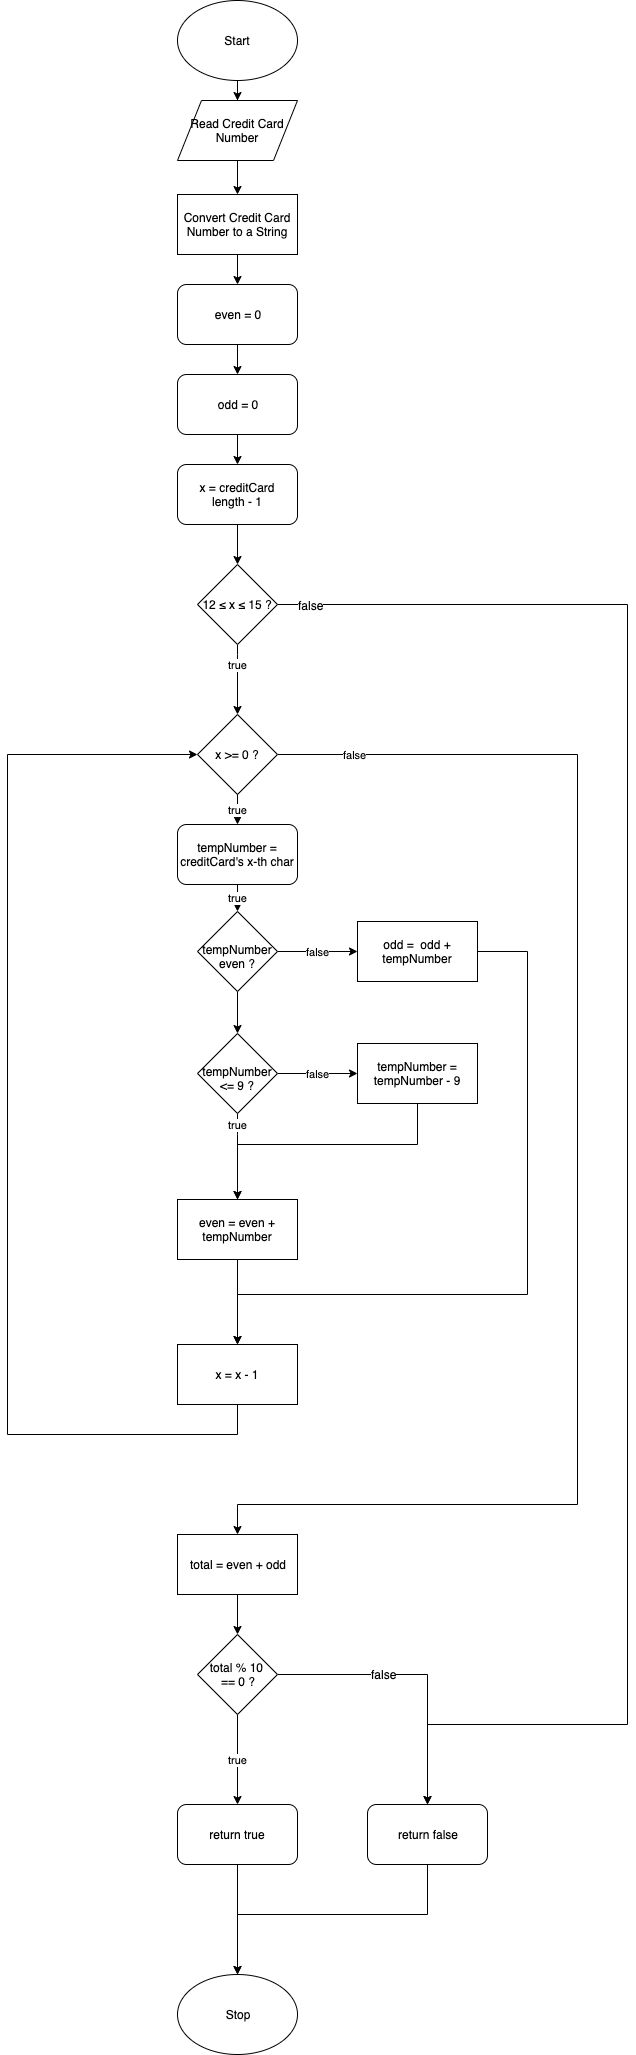

The diagram above was exported from draw.io. Its source (the exported page's mxGraphModel, read from the mxfile embedded in the PNG):
<mxGraphModel dx="932" dy="508" grid="1" gridSize="10" guides="1" tooltips="1" connect="1" arrows="1" fold="1" page="1" pageScale="1" pageWidth="827" pageHeight="1169" math="0" shadow="0">
  <root>
    <mxCell id="0" />
    <mxCell id="1" parent="0" />
    <mxCell id="ObvXsYs3PPBPb3gt8_P5-1" value="Start" style="ellipse;whiteSpace=wrap;html=1;" parent="1" vertex="1">
      <mxGeometry x="330" y="6" width="120" height="80" as="geometry" />
    </mxCell>
    <mxCell id="ObvXsYs3PPBPb3gt8_P5-7" value="true" style="edgeStyle=orthogonalEdgeStyle;rounded=0;orthogonalLoop=1;jettySize=auto;html=1;" parent="1" source="dBxwpeOzgeQwMa0NOPc0-35" target="ObvXsYs3PPBPb3gt8_P5-5" edge="1">
      <mxGeometry x="-0.4268" relative="1" as="geometry">
        <mxPoint x="390" y="610" as="sourcePoint" />
        <Array as="points">
          <mxPoint x="390" y="660" />
          <mxPoint x="390" y="660" />
        </Array>
        <mxPoint as="offset" />
      </mxGeometry>
    </mxCell>
    <mxCell id="dBxwpeOzgeQwMa0NOPc0-38" value="" style="edgeStyle=orthogonalEdgeStyle;rounded=0;orthogonalLoop=1;jettySize=auto;html=1;" parent="1" source="ObvXsYs3PPBPb3gt8_P5-2" target="dBxwpeOzgeQwMa0NOPc0-35" edge="1">
      <mxGeometry relative="1" as="geometry" />
    </mxCell>
    <mxCell id="ObvXsYs3PPBPb3gt8_P5-2" value="x = creditCard &lt;br&gt;length - 1" style="rounded=1;whiteSpace=wrap;html=1;" parent="1" vertex="1">
      <mxGeometry x="330" y="470" width="120" height="60" as="geometry" />
    </mxCell>
    <mxCell id="ObvXsYs3PPBPb3gt8_P5-12" value="true" style="edgeStyle=orthogonalEdgeStyle;rounded=0;orthogonalLoop=1;jettySize=auto;html=1;" parent="1" source="ObvXsYs3PPBPb3gt8_P5-17" target="ObvXsYs3PPBPb3gt8_P5-11" edge="1">
      <mxGeometry relative="1" as="geometry" />
    </mxCell>
    <mxCell id="dBxwpeOzgeQwMa0NOPc0-5" value="false" style="edgeStyle=orthogonalEdgeStyle;rounded=0;orthogonalLoop=1;jettySize=auto;html=1;entryX=0.5;entryY=0;entryDx=0;entryDy=0;" parent="1" source="ObvXsYs3PPBPb3gt8_P5-5" target="dBxwpeOzgeQwMa0NOPc0-3" edge="1">
      <mxGeometry x="-0.8912" relative="1" as="geometry">
        <mxPoint x="390" y="1410" as="targetPoint" />
        <Array as="points">
          <mxPoint x="730" y="760" />
          <mxPoint x="730" y="1510" />
          <mxPoint x="390" y="1510" />
        </Array>
        <mxPoint as="offset" />
      </mxGeometry>
    </mxCell>
    <mxCell id="ObvXsYs3PPBPb3gt8_P5-5" value="x &amp;gt;= 0 ?" style="rhombus;whiteSpace=wrap;html=1;" parent="1" vertex="1">
      <mxGeometry x="350" y="720" width="80" height="80" as="geometry" />
    </mxCell>
    <mxCell id="dBxwpeOzgeQwMa0NOPc0-40" value="" style="edgeStyle=orthogonalEdgeStyle;rounded=0;orthogonalLoop=1;jettySize=auto;html=1;" parent="1" source="ObvXsYs3PPBPb3gt8_P5-9" target="ObvXsYs3PPBPb3gt8_P5-14" edge="1">
      <mxGeometry relative="1" as="geometry" />
    </mxCell>
    <mxCell id="ObvXsYs3PPBPb3gt8_P5-9" value="Convert Credit Card Number to a String" style="rounded=0;whiteSpace=wrap;html=1;" parent="1" vertex="1">
      <mxGeometry x="330" y="200" width="120" height="60" as="geometry" />
    </mxCell>
    <mxCell id="dBxwpeOzgeQwMa0NOPc0-39" value="" style="edgeStyle=orthogonalEdgeStyle;rounded=0;orthogonalLoop=1;jettySize=auto;html=1;" parent="1" source="ObvXsYs3PPBPb3gt8_P5-6" target="ObvXsYs3PPBPb3gt8_P5-9" edge="1">
      <mxGeometry relative="1" as="geometry" />
    </mxCell>
    <mxCell id="ObvXsYs3PPBPb3gt8_P5-6" value="Read Credit Card&lt;br&gt;Number" style="shape=parallelogram;perimeter=parallelogramPerimeter;whiteSpace=wrap;html=1;" parent="1" vertex="1">
      <mxGeometry x="330" y="106" width="120" height="60" as="geometry" />
    </mxCell>
    <mxCell id="ObvXsYs3PPBPb3gt8_P5-10" value="" style="edgeStyle=orthogonalEdgeStyle;rounded=0;orthogonalLoop=1;jettySize=auto;html=1;" parent="1" source="ObvXsYs3PPBPb3gt8_P5-1" target="ObvXsYs3PPBPb3gt8_P5-6" edge="1">
      <mxGeometry relative="1" as="geometry">
        <mxPoint x="390" y="86" as="sourcePoint" />
        <mxPoint x="390" y="326" as="targetPoint" />
      </mxGeometry>
    </mxCell>
    <mxCell id="ObvXsYs3PPBPb3gt8_P5-20" value="false" style="edgeStyle=orthogonalEdgeStyle;rounded=0;orthogonalLoop=1;jettySize=auto;html=1;" parent="1" source="ObvXsYs3PPBPb3gt8_P5-11" target="ObvXsYs3PPBPb3gt8_P5-16" edge="1">
      <mxGeometry relative="1" as="geometry" />
    </mxCell>
    <mxCell id="ObvXsYs3PPBPb3gt8_P5-22" value="" style="edgeStyle=orthogonalEdgeStyle;rounded=0;orthogonalLoop=1;jettySize=auto;html=1;" parent="1" source="ObvXsYs3PPBPb3gt8_P5-11" target="ObvXsYs3PPBPb3gt8_P5-21" edge="1">
      <mxGeometry relative="1" as="geometry" />
    </mxCell>
    <mxCell id="ObvXsYs3PPBPb3gt8_P5-11" value="tempNumber even ?" style="rhombus;whiteSpace=wrap;html=1;spacingTop=9;" parent="1" vertex="1">
      <mxGeometry x="350" y="917" width="80" height="80" as="geometry" />
    </mxCell>
    <mxCell id="dBxwpeOzgeQwMa0NOPc0-41" value="" style="edgeStyle=orthogonalEdgeStyle;rounded=0;orthogonalLoop=1;jettySize=auto;html=1;" parent="1" source="ObvXsYs3PPBPb3gt8_P5-14" target="ObvXsYs3PPBPb3gt8_P5-15" edge="1">
      <mxGeometry relative="1" as="geometry" />
    </mxCell>
    <mxCell id="ObvXsYs3PPBPb3gt8_P5-14" value="even = 0" style="rounded=1;whiteSpace=wrap;html=1;" parent="1" vertex="1">
      <mxGeometry x="330" y="290" width="120" height="60" as="geometry" />
    </mxCell>
    <mxCell id="dBxwpeOzgeQwMa0NOPc0-42" value="" style="edgeStyle=orthogonalEdgeStyle;rounded=0;orthogonalLoop=1;jettySize=auto;html=1;" parent="1" source="ObvXsYs3PPBPb3gt8_P5-15" target="ObvXsYs3PPBPb3gt8_P5-2" edge="1">
      <mxGeometry relative="1" as="geometry" />
    </mxCell>
    <mxCell id="ObvXsYs3PPBPb3gt8_P5-15" value="odd = 0" style="rounded=1;whiteSpace=wrap;html=1;" parent="1" vertex="1">
      <mxGeometry x="330" y="380" width="120" height="60" as="geometry" />
    </mxCell>
    <mxCell id="dBxwpeOzgeQwMa0NOPc0-9" value="" style="edgeStyle=orthogonalEdgeStyle;rounded=0;orthogonalLoop=1;jettySize=auto;html=1;entryX=0.5;entryY=0;entryDx=0;entryDy=0;" parent="1" source="ObvXsYs3PPBPb3gt8_P5-16" edge="1">
      <mxGeometry relative="1" as="geometry">
        <mxPoint x="390" y="1350" as="targetPoint" />
        <Array as="points">
          <mxPoint x="680" y="957" />
          <mxPoint x="680" y="1300" />
          <mxPoint x="390" y="1300" />
        </Array>
      </mxGeometry>
    </mxCell>
    <mxCell id="ObvXsYs3PPBPb3gt8_P5-16" value="odd =&amp;nbsp; odd + tempNumber" style="rounded=0;whiteSpace=wrap;html=1;" parent="1" vertex="1">
      <mxGeometry x="510" y="927" width="120" height="60" as="geometry" />
    </mxCell>
    <mxCell id="ObvXsYs3PPBPb3gt8_P5-26" value="false" style="edgeStyle=orthogonalEdgeStyle;rounded=0;orthogonalLoop=1;jettySize=auto;html=1;" parent="1" source="ObvXsYs3PPBPb3gt8_P5-21" edge="1">
      <mxGeometry relative="1" as="geometry">
        <mxPoint x="510" y="1079" as="targetPoint" />
      </mxGeometry>
    </mxCell>
    <mxCell id="ObvXsYs3PPBPb3gt8_P5-29" value="true" style="edgeStyle=orthogonalEdgeStyle;rounded=0;orthogonalLoop=1;jettySize=auto;html=1;" parent="1" source="ObvXsYs3PPBPb3gt8_P5-21" target="ObvXsYs3PPBPb3gt8_P5-28" edge="1">
      <mxGeometry x="-0.5058" y="-10" relative="1" as="geometry">
        <Array as="points">
          <mxPoint x="390" y="1140" />
          <mxPoint x="390" y="1140" />
        </Array>
        <mxPoint x="10" y="-10" as="offset" />
      </mxGeometry>
    </mxCell>
    <mxCell id="ObvXsYs3PPBPb3gt8_P5-21" value="tempNumber &amp;lt;= 9 ?" style="rhombus;whiteSpace=wrap;html=1;spacingLeft=0;spacingTop=10;" parent="1" vertex="1">
      <mxGeometry x="350" y="1039" width="80" height="80" as="geometry" />
    </mxCell>
    <mxCell id="ObvXsYs3PPBPb3gt8_P5-31" value="" style="edgeStyle=orthogonalEdgeStyle;rounded=0;orthogonalLoop=1;jettySize=auto;html=1;entryX=0.5;entryY=0;entryDx=0;entryDy=0;" parent="1" source="ObvXsYs3PPBPb3gt8_P5-24" target="ObvXsYs3PPBPb3gt8_P5-28" edge="1">
      <mxGeometry relative="1" as="geometry">
        <mxPoint x="390" y="1200" as="targetPoint" />
        <Array as="points">
          <mxPoint x="570" y="1150" />
          <mxPoint x="390" y="1150" />
        </Array>
      </mxGeometry>
    </mxCell>
    <mxCell id="ObvXsYs3PPBPb3gt8_P5-24" value="tempNumber = tempNumber - 9" style="rounded=0;whiteSpace=wrap;html=1;" parent="1" vertex="1">
      <mxGeometry x="510" y="1049" width="120" height="60" as="geometry" />
    </mxCell>
    <mxCell id="dBxwpeOzgeQwMa0NOPc0-11" value="" style="edgeStyle=orthogonalEdgeStyle;rounded=0;orthogonalLoop=1;jettySize=auto;html=1;" parent="1" source="ObvXsYs3PPBPb3gt8_P5-28" edge="1">
      <mxGeometry relative="1" as="geometry">
        <mxPoint x="390" y="1350" as="targetPoint" />
      </mxGeometry>
    </mxCell>
    <mxCell id="ObvXsYs3PPBPb3gt8_P5-28" value="even = even + tempNumber" style="rounded=0;whiteSpace=wrap;html=1;" parent="1" vertex="1">
      <mxGeometry x="330" y="1205" width="120" height="60" as="geometry" />
    </mxCell>
    <mxCell id="ObvXsYs3PPBPb3gt8_P5-17" value="tempNumber = creditCard's x-th char" style="rounded=1;whiteSpace=wrap;html=1;" parent="1" vertex="1">
      <mxGeometry x="330" y="830" width="120" height="60" as="geometry" />
    </mxCell>
    <mxCell id="dBxwpeOzgeQwMa0NOPc0-2" value="true" style="edgeStyle=orthogonalEdgeStyle;rounded=0;orthogonalLoop=1;jettySize=auto;html=1;" parent="1" source="ObvXsYs3PPBPb3gt8_P5-5" target="ObvXsYs3PPBPb3gt8_P5-17" edge="1">
      <mxGeometry relative="1" as="geometry">
        <mxPoint x="390" y="800" as="sourcePoint" />
        <mxPoint x="390" y="917" as="targetPoint" />
      </mxGeometry>
    </mxCell>
    <mxCell id="dBxwpeOzgeQwMa0NOPc0-20" value="" style="edgeStyle=orthogonalEdgeStyle;rounded=0;orthogonalLoop=1;jettySize=auto;html=1;" parent="1" source="dBxwpeOzgeQwMa0NOPc0-3" target="dBxwpeOzgeQwMa0NOPc0-19" edge="1">
      <mxGeometry relative="1" as="geometry" />
    </mxCell>
    <mxCell id="dBxwpeOzgeQwMa0NOPc0-3" value="total = even + odd" style="rounded=0;whiteSpace=wrap;html=1;" parent="1" vertex="1">
      <mxGeometry x="330" y="1540" width="120" height="60" as="geometry" />
    </mxCell>
    <mxCell id="dBxwpeOzgeQwMa0NOPc0-15" value="x = x - 1" style="rounded=0;whiteSpace=wrap;html=1;" parent="1" vertex="1">
      <mxGeometry x="330" y="1350" width="120" height="60" as="geometry" />
    </mxCell>
    <mxCell id="dBxwpeOzgeQwMa0NOPc0-14" value="" style="edgeStyle=orthogonalEdgeStyle;rounded=0;orthogonalLoop=1;jettySize=auto;html=1;entryX=0;entryY=0.5;entryDx=0;entryDy=0;" parent="1" source="dBxwpeOzgeQwMa0NOPc0-15" target="ObvXsYs3PPBPb3gt8_P5-5" edge="1">
      <mxGeometry relative="1" as="geometry">
        <mxPoint x="390" y="1430" as="sourcePoint" />
        <mxPoint x="180" y="750" as="targetPoint" />
        <Array as="points">
          <mxPoint x="390" y="1440" />
          <mxPoint x="160" y="1440" />
          <mxPoint x="160" y="760" />
        </Array>
      </mxGeometry>
    </mxCell>
    <mxCell id="dBxwpeOzgeQwMa0NOPc0-23" value="true" style="edgeStyle=orthogonalEdgeStyle;rounded=0;orthogonalLoop=1;jettySize=auto;html=1;" parent="1" source="dBxwpeOzgeQwMa0NOPc0-19" target="dBxwpeOzgeQwMa0NOPc0-22" edge="1">
      <mxGeometry relative="1" as="geometry" />
    </mxCell>
    <mxCell id="dBxwpeOzgeQwMa0NOPc0-26" value="" style="edgeStyle=orthogonalEdgeStyle;rounded=0;orthogonalLoop=1;jettySize=auto;html=1;" parent="1" source="dBxwpeOzgeQwMa0NOPc0-19" target="dBxwpeOzgeQwMa0NOPc0-24" edge="1">
      <mxGeometry relative="1" as="geometry">
        <mxPoint x="510" y="1680" as="targetPoint" />
      </mxGeometry>
    </mxCell>
    <mxCell id="dBxwpeOzgeQwMa0NOPc0-27" value="false" style="text;html=1;resizable=0;points=[];align=center;verticalAlign=middle;labelBackgroundColor=#ffffff;" parent="dBxwpeOzgeQwMa0NOPc0-26" vertex="1" connectable="0">
      <mxGeometry x="-0.2459" y="1" relative="1" as="geometry">
        <mxPoint as="offset" />
      </mxGeometry>
    </mxCell>
    <mxCell id="dBxwpeOzgeQwMa0NOPc0-19" value="total % 10&amp;nbsp;&lt;br&gt;== 0 ?" style="rhombus;whiteSpace=wrap;html=1;" parent="1" vertex="1">
      <mxGeometry x="350" y="1640" width="80" height="80" as="geometry" />
    </mxCell>
    <mxCell id="dBxwpeOzgeQwMa0NOPc0-30" value="" style="edgeStyle=orthogonalEdgeStyle;rounded=0;orthogonalLoop=1;jettySize=auto;html=1;entryX=0.5;entryY=0;entryDx=0;entryDy=0;" parent="1" source="dBxwpeOzgeQwMa0NOPc0-22" target="dBxwpeOzgeQwMa0NOPc0-28" edge="1">
      <mxGeometry relative="1" as="geometry">
        <mxPoint x="390" y="1950" as="targetPoint" />
      </mxGeometry>
    </mxCell>
    <mxCell id="dBxwpeOzgeQwMa0NOPc0-22" value="return true" style="rounded=1;whiteSpace=wrap;html=1;" parent="1" vertex="1">
      <mxGeometry x="330" y="1810" width="120" height="60" as="geometry" />
    </mxCell>
    <mxCell id="dBxwpeOzgeQwMa0NOPc0-32" value="" style="edgeStyle=orthogonalEdgeStyle;rounded=0;orthogonalLoop=1;jettySize=auto;html=1;" parent="1" source="dBxwpeOzgeQwMa0NOPc0-24" target="dBxwpeOzgeQwMa0NOPc0-28" edge="1">
      <mxGeometry relative="1" as="geometry">
        <mxPoint x="390" y="1940" as="targetPoint" />
        <Array as="points">
          <mxPoint x="580" y="1920" />
          <mxPoint x="390" y="1920" />
        </Array>
      </mxGeometry>
    </mxCell>
    <mxCell id="dBxwpeOzgeQwMa0NOPc0-24" value="return false" style="rounded=1;whiteSpace=wrap;html=1;" parent="1" vertex="1">
      <mxGeometry x="520" y="1810" width="120" height="60" as="geometry" />
    </mxCell>
    <mxCell id="dBxwpeOzgeQwMa0NOPc0-28" value="Stop" style="ellipse;whiteSpace=wrap;html=1;" parent="1" vertex="1">
      <mxGeometry x="330" y="1980" width="120" height="80" as="geometry" />
    </mxCell>
    <mxCell id="dBxwpeOzgeQwMa0NOPc0-44" value="" style="edgeStyle=orthogonalEdgeStyle;rounded=0;orthogonalLoop=1;jettySize=auto;html=1;entryX=0.5;entryY=0;entryDx=0;entryDy=0;" parent="1" source="dBxwpeOzgeQwMa0NOPc0-35" target="dBxwpeOzgeQwMa0NOPc0-24" edge="1">
      <mxGeometry relative="1" as="geometry">
        <mxPoint x="580" y="1730" as="targetPoint" />
        <Array as="points">
          <mxPoint x="780" y="610" />
          <mxPoint x="780" y="1730" />
          <mxPoint x="580" y="1730" />
        </Array>
      </mxGeometry>
    </mxCell>
    <mxCell id="YZcf5uZ6Ev1_YxRXJZcL-2" value="false" style="text;html=1;resizable=0;points=[];align=center;verticalAlign=middle;labelBackgroundColor=#ffffff;" vertex="1" connectable="0" parent="dBxwpeOzgeQwMa0NOPc0-44">
      <mxGeometry x="-0.9623" relative="1" as="geometry">
        <mxPoint as="offset" />
      </mxGeometry>
    </mxCell>
    <mxCell id="dBxwpeOzgeQwMa0NOPc0-35" value="12 ≤ x ≤ 15 ?" style="rhombus;whiteSpace=wrap;html=1;" parent="1" vertex="1">
      <mxGeometry x="350" y="570" width="80" height="80" as="geometry" />
    </mxCell>
  </root>
</mxGraphModel>